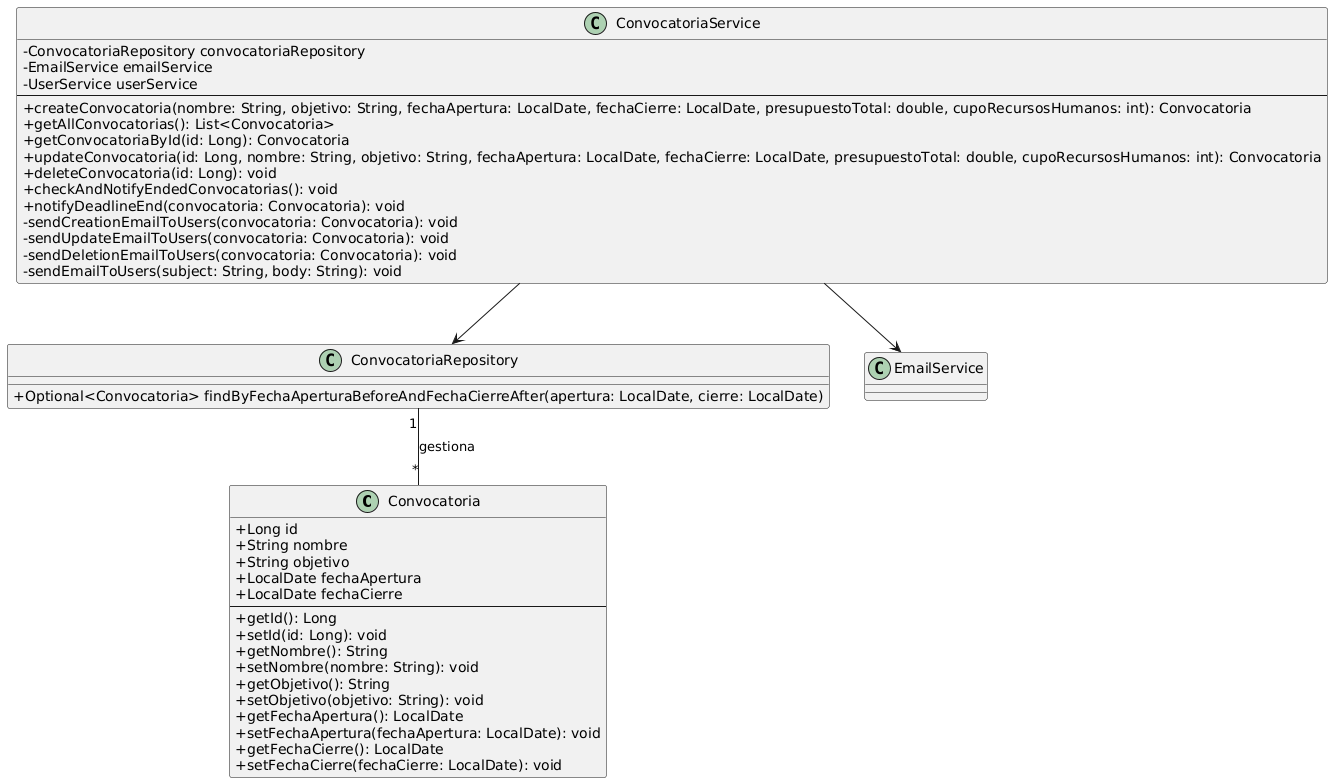

The diagram above was rendered by PlantUML. Its source (embedded in the PNG):
@startuml
skinparam classAttributeIconSize 0

class Convocatoria {
    + Long id
    + String nombre
    + String objetivo
    + LocalDate fechaApertura
    + LocalDate fechaCierre
    --
    + getId(): Long
    + setId(id: Long): void
    + getNombre(): String
    + setNombre(nombre: String): void
    + getObjetivo(): String
    + setObjetivo(objetivo: String): void
    + getFechaApertura(): LocalDate
    + setFechaApertura(fechaApertura: LocalDate): void
    + getFechaCierre(): LocalDate
    + setFechaCierre(fechaCierre: LocalDate): void
}

class ConvocatoriaRepository {
    + Optional<Convocatoria> findByFechaAperturaBeforeAndFechaCierreAfter(apertura: LocalDate, cierre: LocalDate)
}

class ConvocatoriaService {
    - ConvocatoriaRepository convocatoriaRepository
    - EmailService emailService
    - UserService userService
    --
    + createConvocatoria(nombre: String, objetivo: String, fechaApertura: LocalDate, fechaCierre: LocalDate, presupuestoTotal: double, cupoRecursosHumanos: int): Convocatoria
    + getAllConvocatorias(): List<Convocatoria>
    + getConvocatoriaById(id: Long): Convocatoria
    + updateConvocatoria(id: Long, nombre: String, objetivo: String, fechaApertura: LocalDate, fechaCierre: LocalDate, presupuestoTotal: double, cupoRecursosHumanos: int): Convocatoria
    + deleteConvocatoria(id: Long): void
    + checkAndNotifyEndedConvocatorias(): void
    + notifyDeadlineEnd(convocatoria: Convocatoria): void
    - sendCreationEmailToUsers(convocatoria: Convocatoria): void
    - sendUpdateEmailToUsers(convocatoria: Convocatoria): void
    - sendDeletionEmailToUsers(convocatoria: Convocatoria): void
    - sendEmailToUsers(subject: String, body: String): void
}


ConvocatoriaService --> ConvocatoriaRepository
ConvocatoriaService --> EmailService
ConvocatoriaRepository "1" -- "*" Convocatoria : gestiona
@enduml